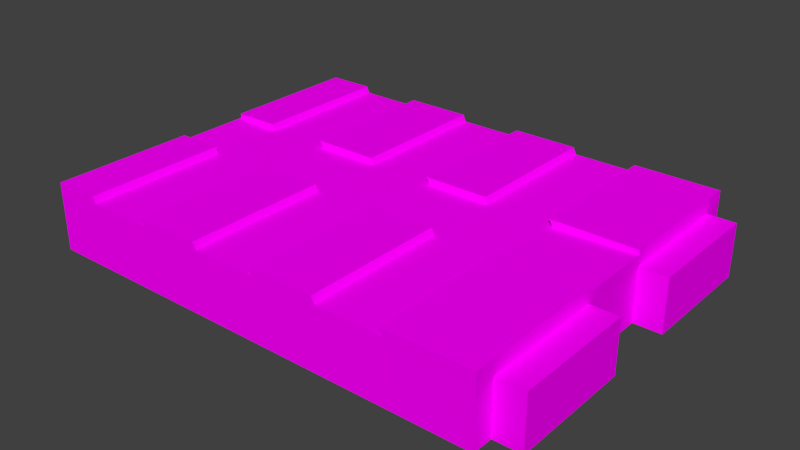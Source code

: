 # Source: chipset.blend  (saved by Blender 2.76.0; exported with 4.5.12 LTS)
import bpy
from mathutils import Matrix  # noqa: F401  (used for matrix-valued properties, if any)

bpy.ops.wm.read_factory_settings(use_empty=True)
scene = bpy.context.scene
scene.name = 'Scene'

# ---- collections
col_collection_1 = bpy.data.collections.new('Collection 1'); scene.collection.children.link(col_collection_1)

# ---- images (referenced by path relative to the original .blend; pixels are not part of the script)
import os
ASSET_DIR = os.environ.get("B2B_ASSET_DIR", "")  # directory of the original .blend (textures are referenced by path, not embedded)
HERE = os.path.dirname(os.path.abspath(__file__))  # packed textures are extracted next to this script under _unpacked/

def load_image(name, relpath, width, height, colorspace="sRGB"):
    """Load a texture the original file referenced (path relative to the .blend, or extracted next to this script)."""
    p = next((c for c in (os.path.join(HERE, relpath), os.path.join(ASSET_DIR, relpath)) if relpath and os.path.exists(c)), "")
    if p:
        img = bpy.data.images.load(p, check_existing=True)
        img.name = name
    else:  # same state as the original file: an image datablock whose file is absent (Cycles renders it pink)
        img = bpy.data.images.new(name, width, height)
        img.source = "FILE"
        img.filepath = "//" + (relpath or name)
    img.colorspace_settings.name = colorspace
    return img
img_chipset_interface_demodulator_png_001 = load_image('chipset_interface_demodulator.png.001', 'chipset_interface_demodulator.png', 1024, 1024, 'sRGB')

# ---- materials (node trees are filled in below, after node groups)
mat_chipset1 = bpy.data.materials.new('chipset1')
mat_chipset1.alpha_threshold = 0.0
mat_chipset1.roughness = 0.5

# ---- material node trees
mat_chipset1.use_nodes = True; mat_chipset1.node_tree.nodes.clear()
_N = mat_chipset1.node_tree.nodes; _L = mat_chipset1.node_tree.links
n0 = _N.new('ShaderNodeOutputMaterial'); n0.name = 'Material Output'; n0.location = (300, 300)
n1 = _N.new('ShaderNodeBsdfDiffuse'); n1.name = 'Diffuse BSDF'; n1.location = (10, 300)
n2 = _N.new('ShaderNodeTexImage'); n2.name = 'Image Texture'; n2.location = (-180, 300)
n2.width = 140
n2.image = img_chipset_interface_demodulator_png_001
_L.new(n1.outputs[0], n0.inputs[0])
_L.new(n2.outputs[0], n1.inputs[0])
n0.is_active_output = True

# ---- world
world_world = bpy.data.worlds.new('World'); scene.world = world_world
world_world.color = (0.05088, 0.05088, 0.05088)
world_world.use_sun_shadow = False
world_world.sun_shadow_jitter_overblur = 0.0
world_world.cycles.sampling_method = 'NONE'
world_world.cycles.sample_map_resolution = 256

# ---- meshes
me_cube_001 = bpy.data.meshes.new('Cube.001')
me_cube_001.from_pydata([(-0.2334, -0.1704, 0.0), (-0.2334, 0.1704, 0.0), (0.2, 0.1704, 0.0), (0.2, -0.1704, 0.0), (0.2, 0.1704, 0.05957), (-0.2334, -0.03533, 0.05957), (-0.2334, 0.03533, 0.05957), (0.2, 0.03533, 0.05957), (0.2, -0.03533, 0.05957), (0.2, -0.03533, 0.0), (0.2, 0.03533, 0.0), (-0.2334, -0.1704, 0.04978), (0.2, -0.1704, 0.04978), (0.2, 0.03533, 0.04978), (0.2, -0.03533, 0.04978), (0.2, 0.1503, 0.0), (0.2, 0.1503, 0.04978), (0.2, -0.1507, 0.0), (0.2, -0.1507, 0.04978), (0.2259, -0.03533, 0.0), (0.2259, 0.03533, 0.0), (0.2259, 0.03533, 0.04978), (0.2259, -0.03533, 0.04978), (0.2259, 0.1503, 0.0), (0.2259, 0.1503, 0.04978), (0.2259, -0.1507, 0.0), (0.2259, -0.1507, 0.04978), (-0.1872, 0.1708, 0.05761), (-0.1253, 0.1708, 0.05761), (-0.06329, 0.1708, 0.05761), (-0.00131, 0.1708, 0.05761), (0.06067, 0.1708, 0.05761), (0.1226, 0.1708, 0.05761), (0.1221, -0.1698, 0.05761), (0.06009, -0.1698, 0.05761), (-0.001882, -0.1698, 0.05761), (-0.06386, -0.1698, 0.05761), (-0.1258, -0.1698, 0.05761), (-0.1878, -0.1698, 0.05761), (0.1452, -0.1703, -2.54e-09), (0.1223, -0.03479, 0.05761), (0.06032, -0.03479, 0.05761), (-0.001655, -0.03478, 0.05761), (-0.06363, -0.03478, 0.05761), (-0.1256, -0.03478, 0.05761), (-0.1876, -0.03478, 0.05761), (0.1224, 0.0358, 0.05761), (0.06044, 0.0358, 0.05761), (-0.001537, 0.0358, 0.05761), (-0.06351, 0.0358, 0.05761), (-0.1255, 0.0358, 0.05761), (-0.1875, 0.03581, 0.05761), (-0.1848, -0.1699, 0.04978), (-0.2334, -0.1704, 0.06385), (-0.2334, 0.1704, 0.06385), (0.2, 0.1704, 0.06385), (0.2, -0.1704, 0.06385), (-0.2334, -0.03533, 0.06385), (-0.2334, 0.03533, 0.06385), (0.2, 0.03533, 0.06385), (0.2, -0.03533, 0.06385), (0.2, 0.1503, 0.06385), (-0.1901, 0.1708, 0.06385), (-0.1281, 0.1708, 0.06385), (-0.06611, 0.1708, 0.06385), (-0.004135, 0.1708, 0.06385), (0.05784, 0.1708, 0.06385), (0.1198, 0.1708, 0.06385), (0.1192, -0.1698, 0.06385), (0.05727, -0.1698, 0.06385), (-0.004707, -0.1698, 0.06385), (-0.06668, -0.1698, 0.06385), (-0.1287, -0.1698, 0.06385), (-0.1906, -0.1698, 0.06385), (0.1195, -0.03479, 0.06385), (0.0575, -0.03479, 0.06385), (-0.00448, -0.03478, 0.06385), (-0.06646, -0.03478, 0.06385), (-0.1284, -0.03478, 0.06385), (-0.1904, -0.03478, 0.06385), (0.1196, 0.0358, 0.06385), (0.05761, 0.0358, 0.06385), (-0.004361, 0.0358, 0.06385), (-0.06634, 0.0358, 0.06385), (-0.1283, 0.0358, 0.06385), (-0.1903, 0.03581, 0.06385)], [], [(61, 16, 4), (39, 33, 34), (12, 3, 17), (36, 71, 37), (9, 19, 17), (36, 37, 0), (28, 50, 63), (70, 69, 76), (16, 24, 23), (14, 9, 10), (50, 27, 51), (47, 48, 41), (47, 31, 66), (34, 69, 35), (8, 40, 60), (73, 11, 38), (49, 50, 43), (34, 35, 39), (2, 15, 1), (6, 54, 1), (8, 14, 13), (18, 8, 60), (51, 45, 44), (61, 7, 16), (2, 4, 16), (54, 62, 27), (33, 39, 12), (17, 25, 26), (30, 31, 2), (38, 37, 45), (42, 76, 75), (83, 64, 63), (21, 20, 23), (26, 25, 19), (13, 21, 24), (35, 70, 76), (18, 26, 22), (14, 22, 19), (10, 20, 21), (30, 48, 65), (15, 16, 23), (18, 17, 26), (64, 83, 49), (13, 10, 21), (56, 60, 68), (81, 47, 66), (13, 14, 10), (12, 18, 56), (52, 0, 37), (71, 77, 78), (65, 66, 30), (13, 16, 7), (32, 31, 46), (60, 74, 68), (81, 66, 65), (32, 46, 67), (71, 36, 77), (1, 15, 10), (33, 12, 56), (69, 75, 76), (5, 6, 1), (56, 68, 33), (24, 21, 23), (43, 35, 42), (48, 29, 49), (5, 45, 6), (40, 46, 47), (48, 42, 41), (80, 46, 59), (30, 29, 48), (48, 49, 42), (53, 57, 5), (28, 64, 29), (28, 29, 1), (57, 79, 5), (6, 58, 54), (9, 14, 19), (44, 37, 78), (40, 74, 60), (66, 31, 30), (79, 73, 38), (39, 3, 12), (29, 64, 49), (80, 59, 61), (37, 72, 78), (28, 63, 64), (40, 33, 74), (50, 28, 27), (37, 38, 52), (39, 35, 36), (73, 53, 11), (46, 31, 47), (41, 34, 33), (75, 69, 34), (52, 38, 11), (61, 59, 7), (33, 68, 74), (14, 18, 22), (15, 2, 16), (69, 70, 35), (45, 37, 44), (11, 53, 5), (78, 77, 44), (85, 51, 62), (82, 48, 81), (61, 55, 67), (48, 82, 65), (41, 40, 47), (7, 8, 13), (18, 12, 17), (43, 36, 35), (50, 51, 44), (58, 85, 54), (8, 7, 40), (50, 44, 43), (53, 73, 57), (72, 71, 78), (9, 39, 0), (7, 46, 40), (36, 43, 77), (1, 27, 28), (14, 8, 18), (23, 20, 10), (51, 85, 6), (49, 43, 42), (15, 23, 10), (73, 79, 57), (1, 0, 5), (2, 1, 30), (85, 62, 54), (61, 67, 80), (41, 75, 34), (45, 79, 38), (45, 51, 6), (77, 43, 44), (10, 9, 0), (4, 32, 55), (1, 54, 27), (41, 33, 40), (17, 39, 9), (32, 4, 2), (0, 1, 10), (79, 45, 5), (4, 55, 61), (51, 27, 62), (11, 0, 52), (19, 25, 17), (46, 7, 59), (39, 36, 0), (41, 42, 75), (48, 47, 81), (42, 35, 76), (50, 84, 63), (0, 11, 5), (31, 32, 2), (50, 49, 83), (84, 83, 63), (32, 67, 55), (46, 80, 67), (17, 3, 39), (16, 13, 24), (85, 58, 6), (71, 72, 37), (22, 26, 19), (82, 81, 65), (60, 56, 18), (1, 29, 30), (84, 50, 83)])
_uv = me_cube_001.uv_layers.new(name='UVMap')
_uv.uv.foreach_set('vector', [0.5325, 0.1144, 0.5325, 0.09395, 0.5616, 0.1081, 0.7339, 0.2312, 0.6957, 0.3261, 0.5936, 0.3261, 0.5352, 0.07869, 0.5352, 0.01399, 0.5601, 0.01399, 0.3893, 0.3261, 0.3846, 0.3364, 0.2871, 0.3261, 0.9701, 0.09243, 0.9815, 0.09243, 0.9701, 0.02437, 0.3893, 0.3261, 0.2871, 0.3261, 0.1098, 0.2312, 0.2354, 0.9897, 0.2349, 0.9065, 0.2293, 0.9897, 0.4979, 0.5243, 0.6328, 0.5243, 0.4984, 0.7496, 0.8241, 0.3132, 0.8668, 0.3132, 0.8668, 0.2312, 0.222, 0.09005, 0.222, 0.01927, 0.2777, 0.01927, 0.2349, 0.9065, 0.1005, 0.9897, 0.1, 0.9065, 0.6397, 0.9065, 0.5048, 0.9065, 0.6395, 0.7496, 0.3585, 0.1027, 0.5484, 0.1027, 0.5484, 0.1115, 0.5936, 0.3261, 0.5889, 0.3364, 0.4914, 0.3261, 0.9436, 0.7496, 0.7744, 0.7496, 0.9436, 0.7496, 0.1803, 0.3364, 0.1098, 0.3132, 0.185, 0.3261, 0.3699, 0.9065, 0.2349, 0.9065, 0.3696, 0.7496, 0.5936, 0.3261, 0.4914, 0.3261, 0.7339, 0.2312, 0.9701, 0.2139, 0.9701, 0.202, 0.7803, 0.2139, 0.5442, 0.5883, 0.8228, 0.5971, 0.8228, 0.4654, 0.2196, 0.1081, 0.2196, 0.09392, 0.3435, 0.09392, 0.07373, 0.09392, 0.2057, 0.1081, 0.2057, 0.1143, 0.1, 0.9065, 0.09974, 0.7496, 0.2347, 0.7496, 0.5325, 0.1183, 0.3505, 0.112, 0.5325, 0.09786, 0.5616, 0.0193, 0.5616, 0.1081, 0.5325, 0.09395, 0.1098, 0.3364, 0.1813, 0.3364, 0.1859, 0.3261, 0.6957, 0.3261, 0.7339, 0.2312, 0.8241, 0.3132, 0.8241, 0.2312, 0.8668, 0.2312, 0.8668, 0.3132, 0.4924, 0.3261, 0.5945, 0.3261, 0.8241, 0.2312, 0.09925, 0.5243, 0.2342, 0.5243, 0.09974, 0.7496, 0.5045, 0.7496, 0.4984, 0.7496, 0.6333, 0.7496, 0.3637, 0.9065, 0.3642, 0.9897, 0.2293, 0.9897, 0.2868, 0.09163, 0.2868, 0.001933, 0.494, 0.001933, 0.003856, 0.0917, 0.003856, 0.002244, 0.2111, 0.002244, 0.9436, 0.9065, 1.0, 0.9065, 1.0, 0.9531, 0.5041, 0.5243, 0.4979, 0.5243, 0.4984, 0.7496, 0.9436, 0.5585, 1.0, 0.5585, 1.0, 0.7496, 0.8241, 0.3132, 0.8668, 0.3132, 0.8668, 0.2312, 0.8241, 0.2312, 0.8668, 0.2312, 0.8668, 0.3132, 0.5053, 0.9897, 0.5048, 0.9065, 0.4992, 0.9897, 0.8241, 0.2312, 0.8241, 0.3132, 0.8668, 0.2312, 0.8241, 0.3132, 0.8241, 0.2312, 0.8668, 0.3132, 0.5484, 0.1115, 0.3585, 0.1115, 0.3585, 0.1027, 0.8241, 0.3132, 0.8241, 0.2312, 0.8668, 0.3132, 0.9436, 0.523, 0.9436, 0.7496, 0.7678, 0.5243, 0.3585, 0.1115, 0.3585, 0.1027, 0.5484, 0.1115, 0.2777, 0.09005, 0.222, 0.09005, 0.2777, 0.01927, 0.04502, 0.09392, 0.07373, 0.09392, 0.04502, 0.1143, 0.1899, 0.3132, 0.1098, 0.2312, 0.2871, 0.3261, 0.363, 0.5243, 0.3635, 0.7496, 0.2285, 0.7496, 0.4877, 0.3364, 0.5898, 0.3364, 0.4924, 0.3261, 0.3505, 0.09783, 0.5325, 0.09786, 0.3505, 0.112, 0.7752, 0.9897, 0.6402, 0.9897, 0.7747, 0.9065, 0.9436, 0.7496, 0.7683, 0.7496, 0.7678, 0.5243, 0.6336, 0.9065, 0.6341, 0.9897, 0.4992, 0.9897, 0.7752, 0.9897, 0.7747, 0.9065, 0.769, 0.9897, 0.03826, 0.1121, 0.03826, 0.1041, 0.2095, 0.1121, 0.7803, 0.2139, 0.9701, 0.202, 0.9701, 0.1341, 0.6957, 0.3261, 0.8241, 0.3132, 0.8241, 0.3364, 0.6328, 0.5243, 0.6333, 0.7496, 0.4984, 0.7496, 0.3986, 0.5883, 0.5442, 0.5883, 0.8228, 0.4654, 0.8241, 0.3364, 0.691, 0.3364, 0.6957, 0.3261, 0.494, 0.09163, 0.2868, 0.09163, 0.494, 0.001933, 0.3696, 0.7496, 0.5041, 0.5243, 0.5045, 0.7496, 0.5048, 0.9065, 0.3704, 0.9897, 0.3699, 0.9065, 0.0, 0.7496, 0.09974, 0.7496, 0.0, 0.9065, 0.7744, 0.7496, 0.7747, 0.9065, 0.6397, 0.9065, 0.5048, 0.9065, 0.5045, 0.7496, 0.6395, 0.7496, 0.7685, 0.9065, 0.7747, 0.9065, 0.9436, 0.9065, 0.5053, 0.9897, 0.3704, 0.9897, 0.5048, 0.9065, 0.5048, 0.9065, 0.3699, 0.9065, 0.5045, 0.7496, 0.12, 0.5971, 0.3986, 0.5971, 0.3986, 0.5883, 0.2881, 0.3261, 0.3856, 0.3364, 0.3902, 0.3261, 0.2881, 0.3261, 0.3902, 0.3261, 0.1098, 0.2312, 0.0, 0.7496, 0.09359, 0.7496, 0.0, 0.7496, 0.5442, 0.5883, 0.5442, 0.5971, 0.8228, 0.5971, 0.8241, 0.2312, 0.8241, 0.3132, 0.8668, 0.2312, 0.2347, 0.7496, 0.2342, 0.5243, 0.2285, 0.7496, 0.7744, 0.7496, 0.7683, 0.7496, 0.9436, 0.7496, 0.5898, 0.3364, 0.5945, 0.3261, 0.4924, 0.3261, 0.2095, 0.1121, 0.03826, 0.1121, 0.03826, 0.1041, 0.7339, 0.2312, 0.8241, 0.2312, 0.8241, 0.3132, 0.5484, 0.1027, 0.5484, 0.1115, 0.3585, 0.1027, 0.7685, 0.9065, 0.9436, 0.9065, 0.9436, 0.9531, 0.2342, 0.5243, 0.228, 0.5243, 0.2285, 0.7496, 0.2881, 0.3261, 0.2834, 0.3364, 0.3856, 0.3364, 0.7744, 0.7496, 0.7739, 0.5243, 0.7683, 0.7496, 0.2349, 0.9065, 0.2354, 0.9897, 0.1005, 0.9897, 0.2871, 0.3261, 0.185, 0.3261, 0.1899, 0.3132, 0.7339, 0.2312, 0.4914, 0.3261, 0.3893, 0.3261, 0.1803, 0.3364, 0.1098, 0.3364, 0.1098, 0.3132, 0.7747, 0.9065, 0.6402, 0.9897, 0.6397, 0.9065, 0.6395, 0.7496, 0.639, 0.5243, 0.7739, 0.5243, 0.2095, 0.1121, 0.03826, 0.1121, 0.03826, 0.1041, 0.1899, 0.3132, 0.185, 0.3261, 0.1098, 0.3132, 0.5325, 0.1183, 0.3505, 0.1182, 0.3505, 0.112, 0.7739, 0.5243, 0.7678, 0.5243, 0.7683, 0.7496, 0.9436, 0.7496, 0.9436, 0.5585, 1.0, 0.7496, 0.5325, 0.0193, 0.5616, 0.0193, 0.5325, 0.09395, 0.5889, 0.3364, 0.4868, 0.3364, 0.4914, 0.3261, 0.09974, 0.7496, 0.2342, 0.5243, 0.2347, 0.7496, 0.12, 0.5681, 0.12, 0.5971, 0.3986, 0.5883, 0.2285, 0.7496, 0.3635, 0.7496, 0.2347, 0.7496, 0.3585, 0.1115, 0.3585, 0.1027, 0.5484, 0.1115, 0.4987, 0.9065, 0.5048, 0.9065, 0.6336, 0.9065, 0.9436, 0.9531, 0.9436, 0.9891, 0.769, 0.9897, 0.5048, 0.9065, 0.4987, 0.9065, 0.4992, 0.9897, 0.6395, 0.7496, 0.7744, 0.7496, 0.6397, 0.9065, 0.3435, 0.1081, 0.2196, 0.1081, 0.3435, 0.09392, 0.5601, 0.07869, 0.5352, 0.07869, 0.5601, 0.01399, 0.3696, 0.7496, 0.3691, 0.5243, 0.5041, 0.5243, 0.2349, 0.9065, 0.1, 0.9065, 0.2347, 0.7496, 0.0, 0.9065, 0.09385, 0.9065, 0.0, 0.9891, 0.9436, 0.7496, 0.9436, 0.9065, 0.7744, 0.7496, 0.2349, 0.9065, 0.2347, 0.7496, 0.3696, 0.7496, 0.0, 0.523, 0.0931, 0.5243, 0.0, 0.7496, 0.228, 0.5243, 0.363, 0.5243, 0.2285, 0.7496, 0.9701, 0.09243, 0.9461, 0.01279, 0.7803, 0.01269, 0.9436, 0.9065, 0.7747, 0.9065, 0.7744, 0.7496, 0.03826, 0.1041, 0.2095, 0.1041, 0.2095, 0.1121, 0.1098, 0.2312, 0.1859, 0.3261, 0.2881, 0.3261, 0.2057, 0.09392, 0.2057, 0.1081, 0.07373, 0.09392, 0.9815, 0.202, 0.9815, 0.1341, 0.9701, 0.1341, 0.1, 0.9065, 0.09385, 0.9065, 0.0, 0.9065, 0.3699, 0.9065, 0.3696, 0.7496, 0.5045, 0.7496, 0.9701, 0.202, 0.9815, 0.202, 0.9701, 0.1341, 0.0931, 0.5243, 0.09359, 0.7496, 0.0, 0.7496, 0.8228, 0.4654, 0.12, 0.4654, 0.3986, 0.5883, 0.8241, 0.2312, 0.1098, 0.2312, 0.4924, 0.3261, 0.09385, 0.9065, 0.09435, 0.9897, 0.0, 0.9891, 0.9436, 0.9531, 0.769, 0.9897, 0.7685, 0.9065, 0.2095, 0.1041, 0.2095, 0.1121, 0.03826, 0.1041, 0.2095, 0.1041, 0.2095, 0.1121, 0.03826, 0.1041, 0.09974, 0.7496, 0.1, 0.9065, 0.0, 0.9065, 0.3635, 0.7496, 0.3696, 0.7496, 0.2347, 0.7496, 0.9701, 0.1341, 0.9701, 0.09243, 0.7803, 0.01269, 0.8241, 0.3293, 0.6966, 0.3261, 0.8241, 0.3364, 0.1098, 0.2312, 0.1098, 0.3364, 0.1859, 0.3261, 0.6395, 0.7496, 0.7739, 0.5243, 0.7744, 0.7496, 0.9701, 0.02437, 0.9461, 0.01279, 0.9701, 0.09243, 0.6966, 0.3261, 0.8241, 0.3293, 0.8241, 0.2312, 0.7803, 0.01269, 0.7803, 0.2139, 0.9701, 0.1341, 0.09359, 0.7496, 0.09974, 0.7496, 0.0, 0.7496, 0.5616, 0.1081, 0.5616, 0.1144, 0.5325, 0.1144, 0.3585, 0.1027, 0.5484, 0.1027, 0.5484, 0.1115, 0.1098, 0.3132, 0.1098, 0.2312, 0.1899, 0.3132, 0.9815, 0.09243, 0.9815, 0.02437, 0.9701, 0.02437, 0.7747, 0.9065, 0.9436, 0.9065, 0.9436, 0.9065, 0.7339, 0.2312, 0.3893, 0.3261, 0.1098, 0.2312, 0.6395, 0.7496, 0.5045, 0.7496, 0.6333, 0.7496, 0.5048, 0.9065, 0.6397, 0.9065, 0.6336, 0.9065, 0.5045, 0.7496, 0.5041, 0.5243, 0.4984, 0.7496, 0.2349, 0.9065, 0.2288, 0.9065, 0.2293, 0.9897, 0.12, 0.4654, 0.12, 0.5681, 0.3986, 0.5883, 0.5945, 0.3261, 0.6966, 0.3261, 0.8241, 0.2312, 0.2349, 0.9065, 0.3699, 0.9065, 0.3637, 0.9065, 0.2288, 0.9065, 0.3637, 0.9065, 0.2293, 0.9897, 0.6966, 0.3261, 0.692, 0.3364, 0.8241, 0.3364, 0.7747, 0.9065, 0.7685, 0.9065, 0.769, 0.9897, 0.9701, 0.02437, 0.9701, 0.01269, 0.9461, 0.01279, 0.9436, 0.9531, 0.9436, 0.9065, 1.0, 0.9531, 0.09385, 0.9065, 0.0, 0.9065, 0.0, 0.9065, 0.3846, 0.3364, 0.2825, 0.3364, 0.2871, 0.3261, 0.2111, 0.0917, 0.003856, 0.0917, 0.2111, 0.002244, 0.4987, 0.9065, 0.6336, 0.9065, 0.4992, 0.9897, 0.2057, 0.1143, 0.04502, 0.1143, 0.07373, 0.09392, 0.1098, 0.2312, 0.3902, 0.3261, 0.4924, 0.3261, 0.2288, 0.9065, 0.2349, 0.9065, 0.3637, 0.9065])
me_cube_001.materials.append(mat_chipset1)
me_cube_001.use_remesh_preserve_volume = False
me_cube_001.use_remesh_preserve_attributes = False
me_cube_001.use_mirror_vertex_groups = False
me_cube_001.update()

# ---- objects
ob_chipset_mesh = bpy.data.objects.new('chipset_mesh', me_cube_001)

# ---- transforms, parenting, visibility, modifiers, constraints
ob_chipset_mesh.location = (0.0, 0.0, 0.0)
ob_chipset_mesh.lineart.crease_threshold = 0.0

# ---- collection membership
col_collection_1.objects.link(ob_chipset_mesh)

# ---- scene / render settings (as saved in the file)
scene.frame_start = 1; scene.frame_end = 1; scene.frame_set(1)
scene.render.engine = 'CYCLES'
scene.render.resolution_percentage = 50
scene.render.dither_intensity = 0.0
scene.cycles.use_denoising = False
scene.cycles.samples = 10
scene.cycles.sampling_pattern = 'TABULATED_SOBOL'
scene.cycles.light_sampling_threshold = 0.0
scene.cycles.use_adaptive_sampling = False
scene.cycles.use_light_tree = False
scene.cycles.blur_glossy = 0.0
scene.cycles.pixel_filter_type = 'GAUSSIAN'
scene.cycles.sample_clamp_indirect = 0.0
scene.view_settings.view_transform = 'Standard'
bpy.context.view_layer.update()

# ---- added for rendering (the .blend has no active camera and no usable light): camera, sun
cam_auto = bpy.data.cameras.new('AutoCamera')
cam_auto.lens = 50.0
cam_auto.sensor_width = 36.0
cam_auto.clip_end = 1000.0
ob_auto_camera = bpy.data.objects.new('AutoCamera', cam_auto)
scene.collection.objects.link(ob_auto_camera)
ob_auto_camera.location = (0.528939, -0.63905, 0.458074)
ob_auto_camera.rotation_euler = (1.09748, -7.21219e-08, 0.694738)
scene.camera = ob_auto_camera
light_auto_sun = bpy.data.lights.new('AutoSun', 'SUN')
light_auto_sun.energy = 3.0
light_auto_sun.angle = 0.0523599
ob_auto_sun = bpy.data.objects.new('AutoSun', light_auto_sun)
scene.collection.objects.link(ob_auto_sun)
ob_auto_sun.rotation_euler = (0.872665, 0.174533, 0.523599)
bpy.context.view_layer.update()
